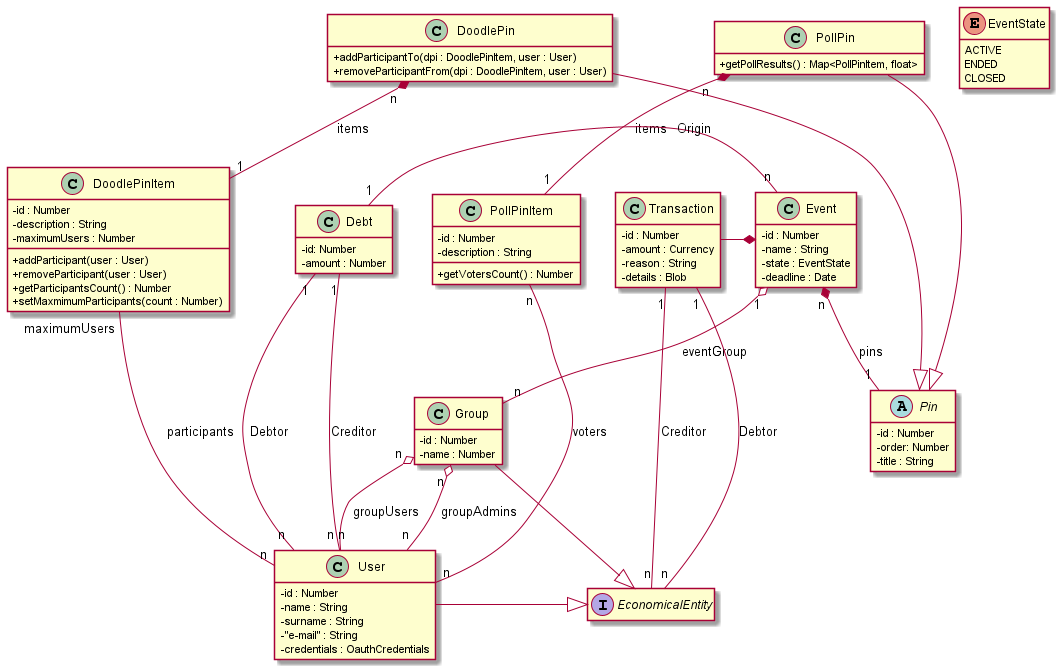

The diagram above was rendered by PlantUML. Its source (embedded in the PNG):
@startuml Class Diagram

hide empty members
skinparam classAttributeIconSize 0

interface EconomicalEntity {}

class User {
    -id : Number
    -name : String
    -surname : String
    -"e-mail" : String
    -credentials : OauthCredentials
}

User -|> EconomicalEntity

class Group {
    -id : Number
    -name : Number
}

Group -|> EconomicalEntity

Group "n " o-- "n " User : " groupAdmins"
Group "n " o-- "n " User : " groupUsers"

class Event {
    -id : Number
    -name : String
    -state : EventState
    -deadline : Date
}

Event " 1" o-- " n" Group : "eventGroup"

Event "n" *-- "1" Pin : "pins"

abstract Pin {
    -id : Number
    -order: Number
    -title : String
    ' Possibilità di aggiungere una "discussione" per il singolo pin
}

class PollPin {
    + getPollResults() : Map<PollPinItem, float>
}

PollPin -|> Pin
PollPin "n" *-- "1" PollPinItem : items

class PollPinItem {
    - id : Number
    - description : String
    + getVotersCount() : Number
}

PollPinItem "n" --- "n" User : voters

class DoodlePin {
    +addParticipantTo(dpi : DoodlePinItem, user : User)
    +removeParticipantFrom(dpi : DoodlePinItem, user : User)
}

DoodlePin -|> Pin
DoodlePin "n" *-- "1" DoodlePinItem : items

class DoodlePinItem {
    - id : Number
    - description : String
    - maximumUsers : Number
    +addParticipant(user : User)
    +removeParticipant(user : User)
    + getParticipantsCount() : Number
    + setMaxmimumParticipants(count : Number)
}

DoodlePinItem "maximumUsers" --- "n" User : participants

class Transaction {
    - id : Number
    - amount : Currency
    ' causale
    - reason : String
    - details : Blob
    ' confirmation
}

Transaction -right-* Event
Transaction "1" --- "n" EconomicalEntity : Debtor
Transaction "1" --- "n" EconomicalEntity : Creditor

class Debt {
    - id: Number
    - amount : Number
}

Debt "1" --right- "n" Event : Origin
Debt "1" --- "n" User : Debtor
Debt "1" --- "n" User : Creditor

enum EventState {
    ACTIVE
    ENDED
    CLOSED
}

@enduml